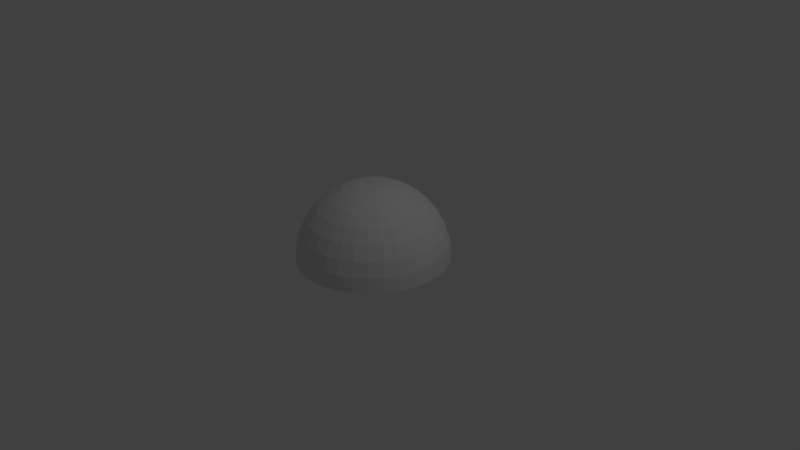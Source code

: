 # Source: sky_dome.blend  (saved by Blender 2.72.0; exported with 4.5.12 LTS)
import bpy
from mathutils import Matrix  # noqa: F401  (used for matrix-valued properties, if any)

bpy.ops.wm.read_factory_settings(use_empty=True)
scene = bpy.context.scene
scene.name = 'Scene'

# ---- collections
col_collection_1 = bpy.data.collections.new('Collection 1'); scene.collection.children.link(col_collection_1)

# ---- world
world_world = bpy.data.worlds.new('World'); scene.world = world_world
world_world.color = (0.05088, 0.05088, 0.05088)
world_world.use_sun_shadow = False
world_world.sun_shadow_jitter_overblur = 0.0
world_world.cycles.sampling_method = 'MANUAL'
world_world.cycles.sample_map_resolution = 256

# ---- cameras
cam_camera = bpy.data.cameras.new('Camera')
cam_camera.clip_end = 100.0
cam_camera.lens = 35.0
cam_camera.sensor_width = 32.0
cam_camera.sensor_height = 18.0
cam_camera.ortho_scale = 7.314
cam_camera.dof.focus_distance = 0.0
cam_camera.dof.aperture_fstop = 128.0

# ---- lights
light_lamp = bpy.data.lights.new('Lamp', 'POINT')
light_lamp.transmission_factor = 0.0
light_lamp.cutoff_distance = 30.0
light_lamp.energy = 100.0
light_lamp.shadow_buffer_clip_start = 1.001
light_lamp.shadow_soft_size = 0.1
light_lamp.shadow_maximum_resolution = 0.006
light_lamp.use_absolute_resolution = True
light_lamp.cycles.use_multiple_importance_sampling = False

# ---- meshes
me_sphere = bpy.data.meshes.new('Sphere')
me_sphere.from_pydata([(-0.1951, 0.0, 0.9808), (-0.3827, 0.0, 0.9239), (-0.5556, 0.0, 0.8315), (-0.7071, 0.0, 0.7071), (-0.8315, 0.0, 0.5556), (-0.9239, 0.0, 0.3827), (-0.9808, 0.0, 0.1951), (-1.0, 0.0, 7.55e-08), (-0.1913, 0.03806, 0.9808), (-0.3753, 0.07466, 0.9239), (-0.5449, 0.1084, 0.8315), (-0.6935, 0.1379, 0.7071), (-0.8155, 0.1622, 0.5556), (-0.9061, 0.1802, 0.3827), (-0.9619, 0.1913, 0.1951), (-0.9808, 0.1951, 7.55e-08), (-0.1802, 0.07466, 0.9808), (-0.3536, 0.1464, 0.9239), (-0.5133, 0.2126, 0.8315), (-0.6533, 0.2706, 0.7071), (-0.7682, 0.3182, 0.5556), (-0.8536, 0.3536, 0.3827), (-0.9061, 0.3753, 0.1951), (-0.9239, 0.3827, 7.55e-08), (-0.1622, 0.1084, 0.9808), (-0.3182, 0.2126, 0.9239), (-0.4619, 0.3087, 0.8315), (-0.5879, 0.3928, 0.7071), (-0.6913, 0.4619, 0.5556), (-0.7682, 0.5133, 0.3827), (-0.8155, 0.5449, 0.1951), (-0.8315, 0.5556, 7.55e-08), (-0.1379, 0.1379, 0.9808), (-0.2706, 0.2706, 0.9239), (-0.3928, 0.3928, 0.8315), (-0.5, 0.5, 0.7071), (-0.5879, 0.5879, 0.5556), (-0.6533, 0.6533, 0.3827), (-0.6935, 0.6935, 0.1951), (-0.7071, 0.7071, 7.55e-08), (-0.1084, 0.1622, 0.9808), (-0.2126, 0.3182, 0.9239), (-0.3087, 0.4619, 0.8315), (-0.3928, 0.5879, 0.7071), (-0.4619, 0.6913, 0.5556), (-0.5133, 0.7682, 0.3827), (-0.5449, 0.8155, 0.1951), (-0.5556, 0.8315, 7.55e-08), (-0.07466, 0.1802, 0.9808), (-0.1464, 0.3536, 0.9239), (-0.2126, 0.5133, 0.8315), (-0.2706, 0.6533, 0.7071), (-0.3182, 0.7682, 0.5556), (-0.3536, 0.8536, 0.3827), (-0.3753, 0.9061, 0.1951), (-0.3827, 0.9239, 7.55e-08), (-0.03806, 0.1913, 0.9808), (-0.07466, 0.3753, 0.9239), (-0.1084, 0.5449, 0.8315), (-0.1379, 0.6935, 0.7071), (-0.1622, 0.8155, 0.5556), (-0.1802, 0.9061, 0.3827), (-0.1913, 0.9619, 0.1951), (-0.1951, 0.9808, 7.55e-08), (3.266e-07, 0.1951, 0.9808), (3.192e-07, 0.3827, 0.9239), (3.117e-07, 0.5556, 0.8315), (3.192e-07, 0.7071, 0.7071), (3.341e-07, 0.8315, 0.5556), (2.745e-07, 0.9239, 0.3827), (3.937e-07, 0.9808, 0.1951), (3.788e-07, 1.0, 7.55e-08), (0.03806, 0.1913, 0.9808), (0.07466, 0.3753, 0.9239), (0.1084, 0.5449, 0.8315), (0.138, 0.6935, 0.7071), (0.1622, 0.8155, 0.5556), (0.1802, 0.9061, 0.3827), (0.1913, 0.9619, 0.1951), (0.1951, 0.9808, 7.55e-08), (0.07466, 0.1802, 0.9808), (0.1464, 0.3536, 0.9239), (0.2126, 0.5133, 0.8315), (0.2706, 0.6533, 0.7071), (0.3182, 0.7682, 0.5556), (0.3536, 0.8536, 0.3827), (0.3753, 0.9061, 0.1951), (0.3827, 0.9239, 7.55e-08), (0.1084, 0.1622, 0.9808), (0.2126, 0.3182, 0.9239), (0.3087, 0.4619, 0.8315), (0.3928, 0.5879, 0.7071), (0.4619, 0.6913, 0.5556), (0.5133, 0.7682, 0.3827), (0.5449, 0.8155, 0.1951), (0.5556, 0.8315, 7.55e-08), (0.138, 0.1379, 0.9808), (0.2706, 0.2706, 0.9239), (0.3928, 0.3928, 0.8315), (0.5, 0.5, 0.7071), (0.5879, 0.5879, 0.5556), (0.6533, 0.6533, 0.3827), (0.6935, 0.6935, 0.1951), (0.7071, 0.7071, 7.55e-08), (0.1622, 0.1084, 0.9808), (0.3182, 0.2126, 0.9239), (0.4619, 0.3087, 0.8315), (0.5879, 0.3928, 0.7071), (0.6913, 0.4619, 0.5556), (0.7682, 0.5133, 0.3827), (0.8155, 0.5449, 0.1951), (0.8315, 0.5556, 7.55e-08), (0.1802, 0.07466, 0.9808), (0.3536, 0.1464, 0.9239), (0.5133, 0.2126, 0.8315), (0.6533, 0.2706, 0.7071), (0.7682, 0.3182, 0.5556), (0.8536, 0.3536, 0.3827), (0.9061, 0.3753, 0.1951), (0.9239, 0.3827, 7.55e-08), (0.1913, 0.03806, 0.9808), (0.3753, 0.07466, 0.9239), (0.5449, 0.1084, 0.8315), (0.6935, 0.1379, 0.7071), (0.8155, 0.1622, 0.5556), (0.9061, 0.1802, 0.3827), (0.9619, 0.1913, 0.1951), (0.9808, 0.1951, 7.55e-08), (0.1951, -7.212e-09, 0.9808), (0.3827, 4.122e-08, 0.9239), (0.5556, 2.632e-08, 0.8315), (0.7071, -2.584e-08, 0.7071), (0.8315, -8.544e-08, 0.5556), (0.9239, 6.357e-08, 0.3827), (0.9808, -8.544e-08, 0.1951), (1.0, -1.003e-07, 7.55e-08), (0.1913, -0.03806, 0.9808), (0.3753, -0.07466, 0.9239), (0.5449, -0.1084, 0.8315), (0.6935, -0.1379, 0.7071), (0.8155, -0.1622, 0.5556), (0.9061, -0.1802, 0.3827), (0.9619, -0.1913, 0.1951), (0.9808, -0.1951, 7.55e-08), (0.1802, -0.07466, 0.9808), (0.3536, -0.1464, 0.9239), (0.5133, -0.2126, 0.8315), (0.6533, -0.2706, 0.7071), (0.7682, -0.3182, 0.5556), (0.8536, -0.3536, 0.3827), (0.9061, -0.3753, 0.1951), (0.9239, -0.3827, 7.55e-08), (0.1622, -0.1084, 0.9808), (0.3182, -0.2126, 0.9239), (0.4619, -0.3087, 0.8315), (0.5879, -0.3928, 0.7071), (0.6913, -0.4619, 0.5556), (0.7682, -0.5133, 0.3827), (0.8155, -0.5449, 0.1951), (0.8315, -0.5556, 7.55e-08), (0.138, -0.1379, 0.9808), (0.2706, -0.2706, 0.9239), (0.3928, -0.3928, 0.8315), (0.5, -0.5, 0.7071), (0.5879, -0.5879, 0.5556), (0.6533, -0.6533, 0.3827), (0.6935, -0.6935, 0.1951), (0.7071, -0.7071, 7.55e-08), (0.1084, -0.1622, 0.9808), (0.2126, -0.3182, 0.9239), (0.3087, -0.4619, 0.8315), (0.3928, -0.5879, 0.7071), (0.4619, -0.6913, 0.5556), (0.5133, -0.7682, 0.3827), (0.5449, -0.8155, 0.1951), (0.5556, -0.8315, 7.55e-08), (0.07466, -0.1802, 0.9808), (0.1464, -0.3536, 0.9239), (0.2126, -0.5133, 0.8315), (0.2706, -0.6533, 0.7071), (0.3182, -0.7682, 0.5556), (0.3536, -0.8536, 0.3827), (0.3753, -0.9061, 0.1951), (0.3827, -0.9239, 7.55e-08), (0.03806, -0.1913, 0.9808), (0.07466, -0.3753, 0.9239), (0.1084, -0.5449, 0.8315), (0.1379, -0.6935, 0.7071), (0.1622, -0.8155, 0.5556), (0.1802, -0.9061, 0.3827), (0.1913, -0.9619, 0.1951), (0.1951, -0.9808, 7.55e-08), (3.117e-07, -0.1951, 0.9808), (2.819e-07, -0.3827, 0.9239), (2.819e-07, -0.5556, 0.8315), (1.851e-07, -0.7071, 0.7071), (1.404e-07, -0.8315, 0.5556), (3.192e-07, -0.9239, 0.3827), (9.567e-08, -0.9808, 0.1951), (1.404e-07, -1.0, 7.55e-08), (-0.03806, -0.1913, 0.9808), (-0.07466, -0.3753, 0.9239), (-0.1084, -0.5449, 0.8315), (-0.1379, -0.6935, 0.7071), (-0.1622, -0.8155, 0.5556), (-0.1802, -0.9061, 0.3827), (-0.1913, -0.9619, 0.1951), (-0.1951, -0.9808, 7.55e-08), (-0.239, 0.5552, -0.4188), (-0.07466, -0.1802, 0.9808), (-0.1464, -0.3536, 0.9239), (-0.2126, -0.5133, 0.8315), (-0.2706, -0.6533, 0.7071), (-0.3182, -0.7682, 0.5556), (-0.3536, -0.8536, 0.3827), (-0.3753, -0.9061, 0.1951), (-0.3827, -0.9239, 7.55e-08), (-0.1084, -0.1622, 0.9808), (-0.2126, -0.3182, 0.9239), (-0.3087, -0.4619, 0.8315), (-0.3928, -0.5879, 0.7071), (-0.4619, -0.6913, 0.5556), (-0.5133, -0.7682, 0.3827), (-0.5449, -0.8155, 0.1951), (-0.5556, -0.8315, 7.55e-08), (-0.1379, -0.1379, 0.9808), (-0.2706, -0.2706, 0.9239), (-0.3928, -0.3928, 0.8315), (-0.5, -0.5, 0.7071), (-0.5879, -0.5879, 0.5556), (-0.6533, -0.6533, 0.3827), (-0.6935, -0.6935, 0.1951), (-0.7071, -0.7071, 7.55e-08), (-0.1622, -0.1084, 0.9808), (-0.3182, -0.2126, 0.9239), (-0.4619, -0.3087, 0.8315), (-0.5879, -0.3928, 0.7071), (-0.6913, -0.4619, 0.5556), (-0.7682, -0.5133, 0.3827), (-0.8155, -0.5449, 0.1951), (-0.8315, -0.5556, 7.55e-08), (-0.1802, -0.07466, 0.9808), (-0.3536, -0.1464, 0.9239), (-0.5133, -0.2126, 0.8315), (-0.6533, -0.2706, 0.7071), (-0.7682, -0.3182, 0.5556), (-0.8536, -0.3536, 0.3827), (-0.9061, -0.3753, 0.1951), (-0.9239, -0.3827, 7.55e-08), (-0.1913, -0.03806, 0.9808), (-0.3753, -0.07466, 0.9239), (-0.5449, -0.1084, 0.8315), (-0.6935, -0.1379, 0.7071), (-0.8155, -0.1622, 0.5556), (-0.9061, -0.1802, 0.3827), (-0.9619, -0.1913, 0.1951), (-0.9808, -0.1951, 7.55e-08), (-0.001118, 2.488e-09, 1.0), (-0.001096, 0.000218, 1.0), (-0.001032, 0.0004277, 1.0), (-0.0009292, 0.0006209, 1.0), (-0.0007902, 0.0007902, 1.0), (-0.0006209, 0.0009292, 1.0), (-0.0004277, 0.001032, 1.0), (-0.000218, 0.001096, 1.0), (5.823e-10, 0.001118, 1.0), (0.000218, 0.001096, 1.0), (0.0004277, 0.001032, 1.0), (0.0006209, 0.0009292, 1.0), (0.0007902, 0.0007902, 1.0), (0.0009292, 0.0006209, 1.0), (0.001032, 0.0004277, 1.0), (0.001096, 0.000218, 1.0), (0.001118, 2.445e-09, 1.0), (0.001096, -0.000218, 1.0), (0.001032, -0.0004277, 1.0), (0.0009292, -0.0006209, 1.0), (0.0007902, -0.0007902, 1.0), (0.0006209, -0.0009292, 1.0), (0.0004277, -0.001032, 1.0), (0.000218, -0.001096, 1.0), (4.969e-10, -0.001118, 1.0), (-0.000218, -0.001096, 1.0), (-0.0004277, -0.001032, 1.0), (-0.0006209, -0.0009292, 1.0), (-0.0007902, -0.0007902, 1.0), (-0.0009292, -0.0006209, 1.0), (-0.001032, -0.0004277, 1.0), (-0.001096, -0.000218, 1.0), (-0.1951, 0.0, 0.9808), (-0.3827, 0.0, 0.9239), (-0.5556, 0.0, 0.8315), (-0.7071, 0.0, 0.7071), (-0.8315, 0.0, 0.5556), (-0.9239, 0.0, 0.3827), (-0.9808, 0.0, 0.1951), (-1.0, 0.0, 7.55e-08), (-0.07574, -1.408e-08, 1.0)], [], [(3, 11, 10, 2), (1, 9, 8, 0), (6, 14, 13, 5), (4, 12, 11, 3), (2, 10, 9, 1), (7, 15, 14, 6), (5, 13, 12, 4), (15, 23, 22, 14), (13, 21, 20, 12), (11, 19, 18, 10), (9, 17, 16, 8), (14, 22, 21, 13), (12, 20, 19, 11), (10, 18, 17, 9), (23, 31, 30, 22), (21, 29, 28, 20), (19, 27, 26, 18), (17, 25, 24, 16), (22, 30, 29, 21), (20, 28, 27, 19), (18, 26, 25, 17), (31, 39, 38, 30), (29, 37, 36, 28), (27, 35, 34, 26), (25, 33, 32, 24), (30, 38, 37, 29), (28, 36, 35, 27), (26, 34, 33, 25), (39, 47, 46, 38), (37, 45, 44, 36), (35, 43, 42, 34), (33, 41, 40, 32), (38, 46, 45, 37), (36, 44, 43, 35), (34, 42, 41, 33), (47, 55, 54, 46), (45, 53, 52, 44), (43, 51, 50, 42), (41, 49, 48, 40), (46, 54, 53, 45), (44, 52, 51, 43), (42, 50, 49, 41), (55, 63, 62, 54), (53, 61, 60, 52), (51, 59, 58, 50), (49, 57, 56, 48), (54, 62, 61, 53), (52, 60, 59, 51), (50, 58, 57, 49), (63, 71, 70, 62), (61, 69, 68, 60), (59, 67, 66, 58), (57, 65, 64, 56), (62, 70, 69, 61), (60, 68, 67, 59), (58, 66, 65, 57), (71, 79, 78, 70), (69, 77, 76, 68), (67, 75, 74, 66), (65, 73, 72, 64), (70, 78, 77, 69), (68, 76, 75, 67), (66, 74, 73, 65), (79, 87, 86, 78), (77, 85, 84, 76), (75, 83, 82, 74), (73, 81, 80, 72), (78, 86, 85, 77), (76, 84, 83, 75), (74, 82, 81, 73), (87, 95, 94, 86), (85, 93, 92, 84), (83, 91, 90, 82), (81, 89, 88, 80), (86, 94, 93, 85), (84, 92, 91, 83), (82, 90, 89, 81), (95, 103, 102, 94), (93, 101, 100, 92), (91, 99, 98, 90), (89, 97, 96, 88), (94, 102, 101, 93), (92, 100, 99, 91), (90, 98, 97, 89), (103, 111, 110, 102), (101, 109, 108, 100), (99, 107, 106, 98), (97, 105, 104, 96), (102, 110, 109, 101), (100, 108, 107, 99), (98, 106, 105, 97), (111, 119, 118, 110), (109, 117, 116, 108), (107, 115, 114, 106), (105, 113, 112, 104), (110, 118, 117, 109), (108, 116, 115, 107), (106, 114, 113, 105), (119, 127, 126, 118), (117, 125, 124, 116), (115, 123, 122, 114), (113, 121, 120, 112), (118, 126, 125, 117), (116, 124, 123, 115), (114, 122, 121, 113), (127, 135, 134, 126), (125, 133, 132, 124), (123, 131, 130, 122), (121, 129, 128, 120), (126, 134, 133, 125), (124, 132, 131, 123), (122, 130, 129, 121), (135, 143, 142, 134), (133, 141, 140, 132), (131, 139, 138, 130), (129, 137, 136, 128), (134, 142, 141, 133), (132, 140, 139, 131), (130, 138, 137, 129), (143, 151, 150, 142), (141, 149, 148, 140), (139, 147, 146, 138), (137, 145, 144, 136), (142, 150, 149, 141), (140, 148, 147, 139), (138, 146, 145, 137), (151, 159, 158, 150), (149, 157, 156, 148), (147, 155, 154, 146), (145, 153, 152, 144), (150, 158, 157, 149), (148, 156, 155, 147), (146, 154, 153, 145), (159, 167, 166, 158), (157, 165, 164, 156), (155, 163, 162, 154), (153, 161, 160, 152), (158, 166, 165, 157), (156, 164, 163, 155), (154, 162, 161, 153), (167, 175, 174, 166), (165, 173, 172, 164), (163, 171, 170, 162), (161, 169, 168, 160), (166, 174, 173, 165), (164, 172, 171, 163), (162, 170, 169, 161), (175, 183, 182, 174), (173, 181, 180, 172), (171, 179, 178, 170), (169, 177, 176, 168), (174, 182, 181, 173), (172, 180, 179, 171), (170, 178, 177, 169), (183, 191, 190, 182), (181, 189, 188, 180), (179, 187, 186, 178), (177, 185, 184, 176), (182, 190, 189, 181), (180, 188, 187, 179), (178, 186, 185, 177), (191, 199, 198, 190), (189, 197, 196, 188), (187, 195, 194, 186), (185, 193, 192, 184), (190, 198, 197, 189), (188, 196, 195, 187), (186, 194, 193, 185), (199, 207, 206, 198), (197, 205, 204, 196), (195, 203, 202, 194), (193, 201, 200, 192), (198, 206, 205, 197), (196, 204, 203, 195), (194, 202, 201, 193), (207, 216, 215, 206), (205, 214, 213, 204), (203, 212, 211, 202), (201, 210, 209, 200), (206, 215, 214, 205), (204, 213, 212, 203), (202, 211, 210, 201), (216, 224, 223, 215), (214, 222, 221, 213), (212, 220, 219, 211), (210, 218, 217, 209), (215, 223, 222, 214), (213, 221, 220, 212), (211, 219, 218, 210), (224, 232, 231, 223), (222, 230, 229, 221), (220, 228, 227, 219), (218, 226, 225, 217), (223, 231, 230, 222), (221, 229, 228, 220), (219, 227, 226, 218), (232, 240, 239, 231), (230, 238, 237, 229), (228, 236, 235, 227), (226, 234, 233, 225), (231, 239, 238, 230), (229, 237, 236, 228), (227, 235, 234, 226), (240, 248, 247, 239), (238, 246, 245, 237), (236, 244, 243, 235), (234, 242, 241, 233), (239, 247, 246, 238), (237, 245, 244, 236), (235, 243, 242, 234), (248, 256, 255, 247), (246, 254, 253, 245), (244, 252, 251, 243), (242, 250, 249, 241), (247, 255, 254, 246), (245, 253, 252, 244), (243, 251, 250, 242), (256, 7, 6, 255), (254, 5, 4, 253), (252, 3, 2, 251), (250, 1, 0, 249), (255, 6, 5, 254), (253, 4, 3, 252), (251, 2, 1, 250), (192, 281, 280, 184), (16, 259, 258, 8), (104, 270, 269, 96), (233, 286, 285, 225), (144, 275, 274, 136), (56, 264, 263, 48), (184, 280, 279, 176), (96, 269, 268, 88), (225, 285, 284, 217), (136, 274, 273, 128), (48, 263, 262, 40), (0, 257, 288, 249), (176, 279, 278, 168), (8, 258, 257, 0), (88, 268, 267, 80), (217, 284, 283, 209), (40, 262, 261, 32), (128, 273, 272, 120), (168, 278, 277, 160), (80, 267, 266, 72), (209, 283, 282, 200), (32, 261, 260, 24), (120, 272, 271, 112), (249, 288, 287, 241), (160, 277, 276, 152), (72, 266, 265, 64), (200, 282, 281, 192), (24, 260, 259, 16), (112, 271, 270, 104), (241, 287, 286, 233), (152, 276, 275, 144), (64, 265, 264, 56), (257, 297, 289, 0), (7, 296, 295, 6), (6, 295, 294, 5), (5, 294, 293, 4), (4, 293, 292, 3), (3, 292, 291, 2), (2, 291, 290, 1), (1, 290, 289, 0)])
_uv = me_sphere.uv_layers.new(name='UVMap')
_uv.uv.foreach_set('vector', [0.75, 0.5253, 0.7187, 0.5253, 0.7187, 0.6566, 0.75, 0.6566, 0.75, 0.7879, 0.7187, 0.7879, 0.7187, 0.9192, 0.75, 0.9192, 0.75, 0.1313, 0.7187, 0.1313, 0.7187, 0.2626, 0.75, 0.2626, 0.75, 0.394, 0.7187, 0.394, 0.7187, 0.5253, 0.75, 0.5253, 0.75, 0.6566, 0.7187, 0.6566, 0.7187, 0.7879, 0.75, 0.7879, 0.75, 0.0, 0.7187, 0.0, 0.7187, 0.1313, 0.75, 0.1313, 0.75, 0.2626, 0.7187, 0.2626, 0.7187, 0.394, 0.75, 0.394, 0.7187, 0.0, 0.6875, 0.0, 0.6875, 0.1313, 0.7187, 0.1313, 0.7187, 0.2626, 0.6875, 0.2626, 0.6875, 0.394, 0.7187, 0.394, 0.7187, 0.5253, 0.6875, 0.5253, 0.6875, 0.6566, 0.7187, 0.6566, 0.7187, 0.7879, 0.6875, 0.7879, 0.6875, 0.9192, 0.7187, 0.9192, 0.7187, 0.1313, 0.6875, 0.1313, 0.6875, 0.2626, 0.7187, 0.2626, 0.7187, 0.394, 0.6875, 0.394, 0.6875, 0.5253, 0.7187, 0.5253, 0.7187, 0.6566, 0.6875, 0.6566, 0.6875, 0.7879, 0.7187, 0.7879, 0.6875, 0.0, 0.6562, 0.0, 0.6562, 0.1313, 0.6875, 0.1313, 0.6875, 0.2626, 0.6562, 0.2626, 0.6562, 0.394, 0.6875, 0.394, 0.6875, 0.5253, 0.6562, 0.5253, 0.6562, 0.6566, 0.6875, 0.6566, 0.6875, 0.7879, 0.6562, 0.7879, 0.6562, 0.9192, 0.6875, 0.9192, 0.6875, 0.1313, 0.6562, 0.1313, 0.6562, 0.2626, 0.6875, 0.2626, 0.6875, 0.394, 0.6562, 0.394, 0.6562, 0.5253, 0.6875, 0.5253, 0.6875, 0.6566, 0.6562, 0.6566, 0.6562, 0.7879, 0.6875, 0.7879, 0.6562, 0.0, 0.625, 0.0, 0.625, 0.1313, 0.6562, 0.1313, 0.6562, 0.2626, 0.625, 0.2626, 0.625, 0.394, 0.6562, 0.394, 0.6562, 0.5253, 0.625, 0.5253, 0.625, 0.6566, 0.6562, 0.6566, 0.6562, 0.7879, 0.625, 0.7879, 0.625, 0.9192, 0.6562, 0.9192, 0.6562, 0.1313, 0.625, 0.1313, 0.625, 0.2626, 0.6562, 0.2626, 0.6562, 0.394, 0.625, 0.394, 0.625, 0.5253, 0.6562, 0.5253, 0.6562, 0.6566, 0.625, 0.6566, 0.625, 0.7879, 0.6562, 0.7879, 0.625, 0.0, 0.5937, 0.0, 0.5937, 0.1313, 0.625, 0.1313, 0.625, 0.2626, 0.5937, 0.2626, 0.5937, 0.394, 0.625, 0.394, 0.625, 0.5253, 0.5937, 0.5253, 0.5937, 0.6566, 0.625, 0.6566, 0.625, 0.7879, 0.5937, 0.7879, 0.5937, 0.9192, 0.625, 0.9192, 0.625, 0.1313, 0.5937, 0.1313, 0.5937, 0.2626, 0.625, 0.2626, 0.625, 0.394, 0.5937, 0.394, 0.5937, 0.5253, 0.625, 0.5253, 0.625, 0.6566, 0.5937, 0.6566, 0.5937, 0.7879, 0.625, 0.7879, 0.5937, 0.0, 0.5625, 0.0, 0.5625, 0.1313, 0.5937, 0.1313, 0.5937, 0.2626, 0.5625, 0.2626, 0.5625, 0.394, 0.5937, 0.394, 0.5937, 0.5253, 0.5625, 0.5253, 0.5625, 0.6566, 0.5937, 0.6566, 0.5937, 0.7879, 0.5625, 0.7879, 0.5625, 0.9192, 0.5937, 0.9192, 0.5937, 0.1313, 0.5625, 0.1313, 0.5625, 0.2626, 0.5937, 0.2626, 0.5937, 0.394, 0.5625, 0.394, 0.5625, 0.5253, 0.5937, 0.5253, 0.5937, 0.6566, 0.5625, 0.6566, 0.5625, 0.7879, 0.5937, 0.7879, 0.5625, 0.0, 0.5312, 0.0, 0.5312, 0.1313, 0.5625, 0.1313, 0.5625, 0.2626, 0.5312, 0.2626, 0.5312, 0.394, 0.5625, 0.394, 0.5625, 0.5253, 0.5312, 0.5253, 0.5312, 0.6566, 0.5625, 0.6566, 0.5625, 0.7879, 0.5312, 0.7879, 0.5312, 0.9192, 0.5625, 0.9192, 0.5625, 0.1313, 0.5312, 0.1313, 0.5312, 0.2626, 0.5625, 0.2626, 0.5625, 0.394, 0.5312, 0.394, 0.5312, 0.5253, 0.5625, 0.5253, 0.5625, 0.6566, 0.5312, 0.6566, 0.5312, 0.7879, 0.5625, 0.7879, 0.5312, 0.0, 0.5, 0.0, 0.5, 0.1313, 0.5312, 0.1313, 0.5312, 0.2626, 0.5, 0.2626, 0.5, 0.394, 0.5312, 0.394, 0.5312, 0.5253, 0.5, 0.5253, 0.5, 0.6566, 0.5312, 0.6566, 0.5312, 0.7879, 0.5, 0.7879, 0.5, 0.9192, 0.5312, 0.9192, 0.5312, 0.1313, 0.5, 0.1313, 0.5, 0.2626, 0.5312, 0.2626, 0.5312, 0.394, 0.5, 0.394, 0.5, 0.5253, 0.5312, 0.5253, 0.5312, 0.6566, 0.5, 0.6566, 0.5, 0.7879, 0.5312, 0.7879, 0.5, 0.0, 0.4687, 0.0, 0.4687, 0.1313, 0.5, 0.1313, 0.5, 0.2626, 0.4687, 0.2626, 0.4687, 0.394, 0.5, 0.394, 0.5, 0.5253, 0.4687, 0.5253, 0.4687, 0.6566, 0.5, 0.6566, 0.5, 0.7879, 0.4687, 0.7879, 0.4687, 0.9192, 0.5, 0.9192, 0.5, 0.1313, 0.4687, 0.1313, 0.4687, 0.2626, 0.5, 0.2626, 0.5, 0.394, 0.4687, 0.394, 0.4687, 0.5253, 0.5, 0.5253, 0.5, 0.6566, 0.4687, 0.6566, 0.4687, 0.7879, 0.5, 0.7879, 0.4687, 0.0, 0.4375, 0.0, 0.4375, 0.1313, 0.4687, 0.1313, 0.4687, 0.2626, 0.4375, 0.2626, 0.4375, 0.394, 0.4687, 0.394, 0.4687, 0.5253, 0.4375, 0.5253, 0.4375, 0.6566, 0.4687, 0.6566, 0.4687, 0.7879, 0.4375, 0.7879, 0.4375, 0.9192, 0.4687, 0.9192, 0.4687, 0.1313, 0.4375, 0.1313, 0.4375, 0.2626, 0.4687, 0.2626, 0.4687, 0.394, 0.4375, 0.394, 0.4375, 0.5253, 0.4687, 0.5253, 0.4687, 0.6566, 0.4375, 0.6566, 0.4375, 0.7879, 0.4687, 0.7879, 0.4375, 0.0, 0.4062, 0.0, 0.4062, 0.1313, 0.4375, 0.1313, 0.4375, 0.2626, 0.4062, 0.2626, 0.4062, 0.394, 0.4375, 0.394, 0.4375, 0.5253, 0.4062, 0.5253, 0.4062, 0.6566, 0.4375, 0.6566, 0.4375, 0.7879, 0.4062, 0.7879, 0.4062, 0.9192, 0.4375, 0.9192, 0.4375, 0.1313, 0.4062, 0.1313, 0.4062, 0.2626, 0.4375, 0.2626, 0.4375, 0.394, 0.4062, 0.394, 0.4062, 0.5253, 0.4375, 0.5253, 0.4375, 0.6566, 0.4062, 0.6566, 0.4062, 0.7879, 0.4375, 0.7879, 0.4062, 0.0, 0.375, 0.0, 0.375, 0.1313, 0.4062, 0.1313, 0.4062, 0.2626, 0.375, 0.2626, 0.375, 0.394, 0.4062, 0.394, 0.4062, 0.5253, 0.375, 0.5253, 0.375, 0.6566, 0.4062, 0.6566, 0.4062, 0.7879, 0.375, 0.7879, 0.375, 0.9192, 0.4062, 0.9192, 0.4062, 0.1313, 0.375, 0.1313, 0.375, 0.2626, 0.4062, 0.2626, 0.4062, 0.394, 0.375, 0.394, 0.375, 0.5253, 0.4062, 0.5253, 0.4062, 0.6566, 0.375, 0.6566, 0.375, 0.7879, 0.4062, 0.7879, 0.375, 0.0, 0.3437, 0.0, 0.3437, 0.1313, 0.375, 0.1313, 0.375, 0.2626, 0.3437, 0.2626, 0.3437, 0.394, 0.375, 0.394, 0.375, 0.5253, 0.3437, 0.5253, 0.3437, 0.6566, 0.375, 0.6566, 0.375, 0.7879, 0.3437, 0.7879, 0.3437, 0.9192, 0.375, 0.9192, 0.375, 0.1313, 0.3437, 0.1313, 0.3437, 0.2626, 0.375, 0.2626, 0.375, 0.394, 0.3437, 0.394, 0.3437, 0.5253, 0.375, 0.5253, 0.375, 0.6566, 0.3437, 0.6566, 0.3437, 0.7879, 0.375, 0.7879, 0.3437, 0.0, 0.3125, 0.0, 0.3125, 0.1313, 0.3437, 0.1313, 0.3437, 0.2626, 0.3125, 0.2626, 0.3125, 0.394, 0.3437, 0.394, 0.3437, 0.5253, 0.3125, 0.5253, 0.3125, 0.6566, 0.3437, 0.6566, 0.3437, 0.7879, 0.3125, 0.7879, 0.3125, 0.9192, 0.3437, 0.9192, 0.3437, 0.1313, 0.3125, 0.1313, 0.3125, 0.2626, 0.3437, 0.2626, 0.3437, 0.394, 0.3125, 0.394, 0.3125, 0.5253, 0.3437, 0.5253, 0.3437, 0.6566, 0.3125, 0.6566, 0.3125, 0.7879, 0.3437, 0.7879, 0.3125, 0.0, 0.2812, 0.0, 0.2812, 0.1313, 0.3125, 0.1313, 0.3125, 0.2626, 0.2812, 0.2626, 0.2812, 0.394, 0.3125, 0.394, 0.3125, 0.5253, 0.2812, 0.5253, 0.2812, 0.6566, 0.3125, 0.6566, 0.3125, 0.7879, 0.2812, 0.7879, 0.2812, 0.9192, 0.3125, 0.9192, 0.3125, 0.1313, 0.2812, 0.1313, 0.2812, 0.2626, 0.3125, 0.2626, 0.3125, 0.394, 0.2812, 0.394, 0.2812, 0.5253, 0.3125, 0.5253, 0.3125, 0.6566, 0.2812, 0.6566, 0.2812, 0.7879, 0.3125, 0.7879, 0.2812, 0.0, 0.25, 0.0, 0.25, 0.1313, 0.2812, 0.1313, 0.2812, 0.2626, 0.25, 0.2626, 0.25, 0.394, 0.2812, 0.394, 0.2812, 0.5253, 0.25, 0.5253, 0.25, 0.6566, 0.2812, 0.6566, 0.2812, 0.7879, 0.25, 0.7879, 0.25, 0.9192, 0.2812, 0.9192, 0.2812, 0.1313, 0.25, 0.1313, 0.25, 0.2626, 0.2812, 0.2626, 0.2812, 0.394, 0.25, 0.394, 0.25, 0.5253, 0.2812, 0.5253, 0.2812, 0.6566, 0.25, 0.6566, 0.25, 0.7879, 0.2812, 0.7879, 0.25, 0.0, 0.2187, 0.0, 0.2187, 0.1313, 0.25, 0.1313, 0.25, 0.2626, 0.2187, 0.2626, 0.2187, 0.394, 0.25, 0.394, 0.25, 0.5253, 0.2187, 0.5253, 0.2187, 0.6566, 0.25, 0.6566, 0.25, 0.7879, 0.2187, 0.7879, 0.2187, 0.9192, 0.25, 0.9192, 0.25, 0.1313, 0.2187, 0.1313, 0.2187, 0.2626, 0.25, 0.2626, 0.25, 0.394, 0.2187, 0.394, 0.2187, 0.5253, 0.25, 0.5253, 0.25, 0.6566, 0.2187, 0.6566, 0.2187, 0.7879, 0.25, 0.7879, 0.2187, 0.0, 0.1875, 0.0, 0.1875, 0.1313, 0.2187, 0.1313, 0.2187, 0.2626, 0.1875, 0.2626, 0.1875, 0.394, 0.2187, 0.394, 0.2187, 0.5253, 0.1875, 0.5253, 0.1875, 0.6566, 0.2187, 0.6566, 0.2187, 0.7879, 0.1875, 0.7879, 0.1875, 0.9192, 0.2187, 0.9192, 0.2187, 0.1313, 0.1875, 0.1313, 0.1875, 0.2626, 0.2187, 0.2626, 0.2187, 0.394, 0.1875, 0.394, 0.1875, 0.5253, 0.2187, 0.5253, 0.2187, 0.6566, 0.1875, 0.6566, 0.1875, 0.7879, 0.2187, 0.7879, 0.1875, 0.0, 0.1562, 0.0, 0.1562, 0.1313, 0.1875, 0.1313, 0.1875, 0.2626, 0.1562, 0.2626, 0.1562, 0.394, 0.1875, 0.394, 0.1875, 0.5253, 0.1562, 0.5253, 0.1562, 0.6566, 0.1875, 0.6566, 0.1875, 0.7879, 0.1563, 0.7879, 0.1563, 0.9192, 0.1875, 0.9192, 0.1875, 0.1313, 0.1562, 0.1313, 0.1562, 0.2626, 0.1875, 0.2626, 0.1875, 0.394, 0.1562, 0.394, 0.1562, 0.5253, 0.1875, 0.5253, 0.1875, 0.6566, 0.1562, 0.6566, 0.1563, 0.7879, 0.1875, 0.7879, 0.1562, 0.0, 0.125, 0.0, 0.125, 0.1313, 0.1562, 0.1313, 0.1562, 0.2626, 0.125, 0.2626, 0.125, 0.394, 0.1562, 0.394, 0.1562, 0.5253, 0.125, 0.5253, 0.125, 0.6566, 0.1562, 0.6566, 0.1563, 0.7879, 0.125, 0.7879, 0.125, 0.9192, 0.1563, 0.9192, 0.1562, 0.1313, 0.125, 0.1313, 0.125, 0.2626, 0.1562, 0.2626, 0.1562, 0.394, 0.125, 0.394, 0.125, 0.5253, 0.1562, 0.5253, 0.1562, 0.6566, 0.125, 0.6566, 0.125, 0.7879, 0.1563, 0.7879, 0.125, 0.0, 0.09375, 0.0, 0.09375, 0.1313, 0.125, 0.1313, 0.125, 0.2626, 0.09375, 0.2626, 0.09375, 0.394, 0.125, 0.394, 0.125, 0.5253, 0.09375, 0.5253, 0.09375, 0.6566, 0.125, 0.6566, 0.125, 0.7879, 0.09375, 0.7879, 0.09375, 0.9192, 0.125, 0.9192, 0.125, 0.1313, 0.09375, 0.1313, 0.09375, 0.2626, 0.125, 0.2626, 0.125, 0.394, 0.09375, 0.394, 0.09375, 0.5253, 0.125, 0.5253, 0.125, 0.6566, 0.09375, 0.6566, 0.09375, 0.7879, 0.125, 0.7879, 0.09375, 0.0, 0.0625, 0.0, 0.0625, 0.1313, 0.09375, 0.1313, 0.09375, 0.2626, 0.0625, 0.2626, 0.0625, 0.394, 0.09375, 0.394, 0.09375, 0.5253, 0.0625, 0.5253, 0.0625, 0.6566, 0.09375, 0.6566, 0.09375, 0.7879, 0.0625, 0.7879, 0.0625, 0.9192, 0.09375, 0.9192, 0.09375, 0.1313, 0.0625, 0.1313, 0.0625, 0.2626, 0.09375, 0.2626, 0.09375, 0.394, 0.0625, 0.394, 0.0625, 0.5253, 0.09375, 0.5253, 0.09375, 0.6566, 0.0625, 0.6566, 0.0625, 0.7879, 0.09375, 0.7879, 0.0625, 0.0, 0.03125, 0.0, 0.03125, 0.1313, 0.0625, 0.1313, 0.0625, 0.2626, 0.03125, 0.2626, 0.03125, 0.394, 0.0625, 0.394, 0.0625, 0.5253, 0.03125, 0.5253, 0.03125, 0.6566, 0.0625, 0.6566, 0.0625, 0.7879, 0.03125, 0.7879, 0.03125, 0.9192, 0.0625, 0.9192, 0.0625, 0.1313, 0.03125, 0.1313, 0.03125, 0.2626, 0.0625, 0.2626, 0.0625, 0.394, 0.03125, 0.394, 0.03125, 0.5253, 0.0625, 0.5253, 0.0625, 0.6566, 0.03125, 0.6566, 0.03125, 0.7879, 0.0625, 0.7879, 0.03125, 0.0, 0.0, 0.0, 0.0, 0.1313, 0.03125, 0.1313, 0.03125, 0.2626, 5.96e-08, 0.2626, 0.0, 0.394, 0.03125, 0.394, 0.03125, 0.5253, 0.0, 0.5253, 5.96e-08, 0.6566, 0.03125, 0.6566, 0.03125, 0.7879, 8.941e-08, 0.7879, 2.384e-07, 0.9192, 0.03125, 0.9192, 0.03125, 0.1313, 0.0, 0.1313, 5.96e-08, 0.2626, 0.03125, 0.2626, 0.03125, 0.394, 0.0, 0.394, 0.0, 0.5253, 0.03125, 0.5253, 0.03125, 0.6566, 5.96e-08, 0.6566, 8.941e-08, 0.7879, 0.03125, 0.7879, 1.0, 0.0, 0.9687, 0.0, 0.9687, 0.1313, 1.0, 0.1313, 1.0, 0.2626, 0.9687, 0.2626, 0.9687, 0.394, 1.0, 0.394, 1.0, 0.5253, 0.9687, 0.5253, 0.9687, 0.6566, 1.0, 0.6566, 1.0, 0.7879, 0.9687, 0.7879, 0.9688, 0.9192, 1.0, 0.9192, 1.0, 0.1313, 0.9687, 0.1313, 0.9687, 0.2626, 1.0, 0.2626, 1.0, 0.394, 0.9687, 0.394, 0.9687, 0.5253, 1.0, 0.5253, 1.0, 0.6566, 0.9687, 0.6566, 0.9687, 0.7879, 1.0, 0.7879, 0.9687, 0.0, 0.9375, 0.0, 0.9375, 0.1313, 0.9687, 0.1313, 0.9687, 0.2626, 0.9375, 0.2626, 0.9375, 0.394, 0.9687, 0.394, 0.9687, 0.5253, 0.9375, 0.5253, 0.9375, 0.6566, 0.9687, 0.6566, 0.9687, 0.7879, 0.9375, 0.7879, 0.9375, 0.9192, 0.9688, 0.9192, 0.9687, 0.1313, 0.9375, 0.1313, 0.9375, 0.2626, 0.9687, 0.2626, 0.9687, 0.394, 0.9375, 0.394, 0.9375, 0.5253, 0.9687, 0.5253, 0.9687, 0.6566, 0.9375, 0.6566, 0.9375, 0.7879, 0.9687, 0.7879, 0.9375, 0.0, 0.9062, 0.0, 0.9062, 0.1313, 0.9375, 0.1313, 0.9375, 0.2626, 0.9062, 0.2626, 0.9062, 0.394, 0.9375, 0.394, 0.9375, 0.5253, 0.9062, 0.5253, 0.9062, 0.6566, 0.9375, 0.6566, 0.9375, 0.7879, 0.9062, 0.7879, 0.9062, 0.9192, 0.9375, 0.9192, 0.9375, 0.1313, 0.9062, 0.1313, 0.9062, 0.2626, 0.9375, 0.2626, 0.9375, 0.394, 0.9062, 0.394, 0.9062, 0.5253, 0.9375, 0.5253, 0.9375, 0.6566, 0.9062, 0.6566, 0.9062, 0.7879, 0.9375, 0.7879, 0.9062, 0.0, 0.875, 0.0, 0.875, 0.1313, 0.9062, 0.1313, 0.9062, 0.2626, 0.875, 0.2626, 0.875, 0.394, 0.9062, 0.394, 0.9062, 0.5253, 0.875, 0.5253, 0.875, 0.6566, 0.9062, 0.6566, 0.9062, 0.7879, 0.875, 0.7879, 0.875, 0.9192, 0.9062, 0.9192, 0.9062, 0.1313, 0.875, 0.1313, 0.875, 0.2626, 0.9062, 0.2626, 0.9062, 0.394, 0.875, 0.394, 0.875, 0.5253, 0.9062, 0.5253, 0.9062, 0.6566, 0.875, 0.6566, 0.875, 0.7879, 0.9062, 0.7879, 0.875, 0.0, 0.8437, 0.0, 0.8437, 0.1313, 0.875, 0.1313, 0.875, 0.2626, 0.8437, 0.2626, 0.8437, 0.394, 0.875, 0.394, 0.875, 0.5253, 0.8437, 0.5253, 0.8437, 0.6566, 0.875, 0.6566, 0.875, 0.7879, 0.8437, 0.7879, 0.8437, 0.9192, 0.875, 0.9192, 0.875, 0.1313, 0.8437, 0.1313, 0.8437, 0.2626, 0.875, 0.2626, 0.875, 0.394, 0.8437, 0.394, 0.8437, 0.5253, 0.875, 0.5253, 0.875, 0.6566, 0.8437, 0.6566, 0.8437, 0.7879, 0.875, 0.7879, 0.8437, 0.0, 0.8125, 0.0, 0.8125, 0.1313, 0.8437, 0.1313, 0.8437, 0.2626, 0.8125, 0.2626, 0.8125, 0.394, 0.8437, 0.394, 0.8437, 0.5253, 0.8125, 0.5253, 0.8125, 0.6566, 0.8437, 0.6566, 0.8437, 0.7879, 0.8125, 0.7879, 0.8125, 0.9192, 0.8437, 0.9192, 0.8437, 0.1313, 0.8125, 0.1313, 0.8125, 0.2626, 0.8437, 0.2626, 0.8437, 0.394, 0.8125, 0.394, 0.8125, 0.5253, 0.8437, 0.5253, 0.8437, 0.6566, 0.8125, 0.6566, 0.8125, 0.7879, 0.8437, 0.7879, 0.8125, 0.0, 0.7812, 0.0, 0.7812, 0.1313, 0.8125, 0.1313, 0.8125, 0.2626, 0.7812, 0.2626, 0.7812, 0.394, 0.8125, 0.394, 0.8125, 0.5253, 0.7812, 0.5253, 0.7812, 0.6566, 0.8125, 0.6566, 0.8125, 0.7879, 0.7812, 0.7879, 0.7812, 0.9192, 0.8125, 0.9192, 0.8125, 0.1313, 0.7812, 0.1313, 0.7812, 0.2626, 0.8125, 0.2626, 0.8125, 0.394, 0.7812, 0.394, 0.7812, 0.5253, 0.8125, 0.5253, 0.8125, 0.6566, 0.7812, 0.6566, 0.7812, 0.7879, 0.8125, 0.7879, 0.7812, 0.0, 0.75, 0.0, 0.75, 0.1313, 0.7812, 0.1313, 0.7812, 0.2626, 0.75, 0.2626, 0.75, 0.394, 0.7812, 0.394, 0.7812, 0.5253, 0.75, 0.5253, 0.75, 0.6566, 0.7812, 0.6566, 0.7812, 0.7879, 0.75, 0.7879, 0.75, 0.9192, 0.7812, 0.9192, 0.7812, 0.1313, 0.75, 0.1313, 0.75, 0.2626, 0.7812, 0.2626, 0.7812, 0.394, 0.75, 0.394, 0.75, 0.5253, 0.7812, 0.5253, 0.7812, 0.6566, 0.75, 0.6566, 0.75, 0.7879, 0.7812, 0.7879, 2.384e-07, 0.9192, 0.0, 1.0, 0.03125, 1.0, 0.03125, 0.9192, 0.6875, 0.9192, 0.6875, 1.0, 0.7187, 1.0, 0.7187, 0.9192, 0.3437, 0.9192, 0.3437, 1.0, 0.375, 1.0, 0.375, 0.9192, 0.8437, 0.9192, 0.8437, 1.0, 0.875, 1.0, 0.875, 0.9192, 0.1875, 0.9192, 0.1875, 1.0, 0.2187, 1.0, 0.2187, 0.9192, 0.5312, 0.9192, 0.5312, 1.0, 0.5625, 1.0, 0.5625, 0.9192, 0.03125, 0.9192, 0.03125, 1.0, 0.0625, 1.0, 0.0625, 0.9192, 0.375, 0.9192, 0.375, 1.0, 0.4062, 1.0, 0.4062, 0.9192, 0.875, 0.9192, 0.875, 1.0, 0.9062, 1.0, 0.9062, 0.9192, 0.2187, 0.9192, 0.2187, 1.0, 0.25, 1.0, 0.25, 0.9192, 0.5625, 0.9192, 0.5625, 1.0, 0.5937, 1.0, 0.5937, 0.9192, 0.75, 0.9192, 0.75, 1.0, 0.7812, 1.0, 0.7812, 0.9192, 0.0625, 0.9192, 0.0625, 1.0, 0.09375, 1.0, 0.09375, 0.9192, 0.7187, 0.9192, 0.7187, 1.0, 0.75, 1.0, 0.75, 0.9192, 0.4062, 0.9192, 0.4062, 1.0, 0.4375, 1.0, 0.4375, 0.9192, 0.9062, 0.9192, 0.9062, 1.0, 0.9375, 1.0, 0.9375, 0.9192, 0.5937, 0.9192, 0.5937, 1.0, 0.625, 1.0, 0.625, 0.9192, 0.25, 0.9192, 0.25, 1.0, 0.2812, 1.0, 0.2812, 0.9192, 0.09375, 0.9192, 0.09375, 1.0, 0.125, 1.0, 0.125, 0.9192, 0.4375, 0.9192, 0.4375, 1.0, 0.4687, 1.0, 0.4687, 0.9192, 0.9375, 0.9192, 0.9375, 1.0, 0.9687, 1.0, 0.9688, 0.9192, 0.625, 0.9192, 0.625, 1.0, 0.6562, 1.0, 0.6562, 0.9192, 0.2812, 0.9192, 0.2812, 1.0, 0.3125, 1.0, 0.3125, 0.9192, 0.7812, 0.9192, 0.7812, 1.0, 0.8125, 1.0, 0.8125, 0.9192, 0.125, 0.9192, 0.125, 1.0, 0.1562, 1.0, 0.1563, 0.9192, 0.4687, 0.9192, 0.4687, 1.0, 0.5, 1.0, 0.5, 0.9192, 0.9688, 0.9192, 0.9687, 1.0, 1.0, 1.0, 1.0, 0.9192, 0.6562, 0.9192, 0.6562, 1.0, 0.6875, 1.0, 0.6875, 0.9192, 0.3125, 0.9192, 0.3125, 1.0, 0.3437, 1.0, 0.3437, 0.9192, 0.8125, 0.9192, 0.8125, 1.0, 0.8437, 1.0, 0.8437, 0.9192, 0.1563, 0.9192, 0.1562, 1.0, 0.1875, 1.0, 0.1875, 0.9192, 0.5, 0.9192, 0.5, 1.0, 0.5312, 1.0, 0.5312, 0.9192, 0.75, 1.0, 0.75, 1.0, 0.75, 0.9192, 0.75, 0.9192, 0.75, 0.0, 0.75, 0.0, 0.75, 0.1313, 0.75, 0.1313, 0.75, 0.1313, 0.75, 0.1313, 0.75, 0.2626, 0.75, 0.2626, 0.75, 0.2626, 0.75, 0.2626, 0.75, 0.394, 0.75, 0.394, 0.75, 0.394, 0.75, 0.394, 0.75, 0.5253, 0.75, 0.5253, 0.75, 0.5253, 0.75, 0.5253, 0.75, 0.6566, 0.75, 0.6566, 0.75, 0.6566, 0.75, 0.6566, 0.75, 0.7879, 0.75, 0.7879, 0.75, 0.7879, 0.75, 0.7879, 0.75, 0.9192, 0.75, 0.9192])
me_sphere.use_remesh_preserve_volume = False
me_sphere.use_remesh_preserve_attributes = False
me_sphere.use_mirror_vertex_groups = False
me_sphere.update()

# ---- objects
ob_sphere = bpy.data.objects.new('Sphere', me_sphere)
ob_lamp = bpy.data.objects.new('Lamp', light_lamp)
ob_camera = bpy.data.objects.new('Camera', cam_camera)

# ---- transforms, parenting, visibility, modifiers, constraints
ob_sphere.location = (0.0, 0.0, 0.0)
ob_sphere.lineart.crease_threshold = 0.0
ob_lamp.location = (4.076, 1.005, 5.904)
ob_lamp.rotation_euler = (0.6503, 0.05522, 1.866)
ob_lamp.lock_rotations_4d = False
ob_lamp.empty_display_type = 'ARROWS'
ob_lamp.color = (0.0, 0.0, 0.0, 0.0)
ob_lamp.lineart.crease_threshold = 0.0
ob_camera.location = (7.481, -6.508, 5.344)
ob_camera.rotation_euler = (1.109, 0.01082, 0.8149)
ob_camera.lock_rotations_4d = False
ob_camera.empty_display_type = 'ARROWS'
ob_camera.color = (0.0, 0.0, 0.0, 0.0)
ob_camera.display_type = 'WIRE'
ob_camera.lineart.crease_threshold = 0.0

# ---- collection membership
col_collection_1.objects.link(ob_sphere)
col_collection_1.objects.link(ob_lamp)
col_collection_1.objects.link(ob_camera)

# ---- scene / render settings (as saved in the file)
scene.camera = ob_camera
scene.frame_start = 1; scene.frame_end = 250; scene.frame_set(1)
scene.render.engine = 'BLENDER_EEVEE_NEXT'
scene.render.resolution_percentage = 50
scene.render.dither_intensity = 0.0
scene.cycles.use_denoising = False
scene.cycles.samples = 10
scene.cycles.sampling_pattern = 'TABULATED_SOBOL'
scene.cycles.light_sampling_threshold = 0.0
scene.cycles.use_adaptive_sampling = False
scene.cycles.use_light_tree = False
scene.cycles.blur_glossy = 0.0
scene.cycles.pixel_filter_type = 'GAUSSIAN'
scene.cycles.sample_clamp_indirect = 0.0
scene.view_settings.view_transform = 'Standard'
bpy.context.view_layer.update()
